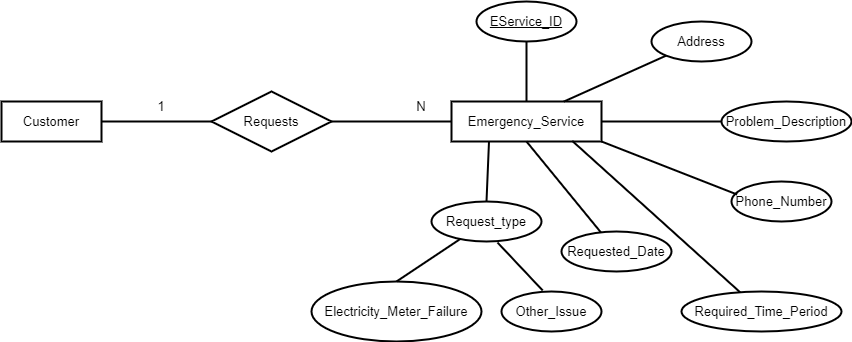

The diagram above was exported from draw.io. Its source (the exported page's mxGraphModel, read from the mxfile embedded in the PNG):
<mxGraphModel dx="1038" dy="579" grid="1" gridSize="10" guides="1" tooltips="1" connect="1" arrows="1" fold="1" page="1" pageScale="1" pageWidth="850" pageHeight="1100" math="0" shadow="0">
  <root>
    <mxCell id="0" />
    <mxCell id="1" parent="0" />
    <mxCell id="BnYN4ew_mTtq4Dm1cGaf-1" value="Customer" style="whiteSpace=wrap;html=1;align=center;strokeWidth=2;fontSize=13;" parent="1" vertex="1">
      <mxGeometry x="120" y="130" width="100" height="40" as="geometry" />
    </mxCell>
    <mxCell id="BnYN4ew_mTtq4Dm1cGaf-2" value="Requests" style="shape=rhombus;perimeter=rhombusPerimeter;whiteSpace=wrap;html=1;align=center;strokeWidth=2;fontSize=13;" parent="1" vertex="1">
      <mxGeometry x="330" y="120" width="120" height="60" as="geometry" />
    </mxCell>
    <mxCell id="BnYN4ew_mTtq4Dm1cGaf-3" value="Emergency_Service" style="whiteSpace=wrap;html=1;align=center;strokeWidth=2;fontSize=13;" parent="1" vertex="1">
      <mxGeometry x="570" y="130" width="150" height="40" as="geometry" />
    </mxCell>
    <mxCell id="BnYN4ew_mTtq4Dm1cGaf-8" value="" style="endArrow=none;html=1;rounded=0;entryX=0;entryY=0.5;entryDx=0;entryDy=0;strokeWidth=2;fontSize=13;" parent="1" source="BnYN4ew_mTtq4Dm1cGaf-2" target="BnYN4ew_mTtq4Dm1cGaf-3" edge="1">
      <mxGeometry width="50" height="50" relative="1" as="geometry">
        <mxPoint x="400" y="320" as="sourcePoint" />
        <mxPoint x="450" y="270" as="targetPoint" />
      </mxGeometry>
    </mxCell>
    <mxCell id="BnYN4ew_mTtq4Dm1cGaf-9" value="" style="endArrow=none;html=1;rounded=0;exitX=1;exitY=0.5;exitDx=0;exitDy=0;entryX=0;entryY=0.5;entryDx=0;entryDy=0;strokeWidth=2;fontSize=13;" parent="1" source="BnYN4ew_mTtq4Dm1cGaf-1" target="BnYN4ew_mTtq4Dm1cGaf-2" edge="1">
      <mxGeometry width="50" height="50" relative="1" as="geometry">
        <mxPoint x="400" y="320" as="sourcePoint" />
        <mxPoint x="450" y="270" as="targetPoint" />
      </mxGeometry>
    </mxCell>
    <mxCell id="BnYN4ew_mTtq4Dm1cGaf-10" value="1" style="text;html=1;strokeColor=none;fillColor=none;align=center;verticalAlign=middle;whiteSpace=wrap;rounded=0;strokeWidth=2;fontSize=13;" parent="1" vertex="1">
      <mxGeometry x="250" y="120" width="60" height="30" as="geometry" />
    </mxCell>
    <mxCell id="BnYN4ew_mTtq4Dm1cGaf-11" value="N" style="text;html=1;strokeColor=none;fillColor=none;align=center;verticalAlign=middle;whiteSpace=wrap;rounded=0;strokeWidth=2;fontSize=13;" parent="1" vertex="1">
      <mxGeometry x="510" y="120" width="60" height="30" as="geometry" />
    </mxCell>
    <mxCell id="BnYN4ew_mTtq4Dm1cGaf-12" value="EService_ID" style="ellipse;whiteSpace=wrap;html=1;align=center;fontStyle=4;strokeWidth=2;fontSize=13;" parent="1" vertex="1">
      <mxGeometry x="595" y="30" width="100" height="40" as="geometry" />
    </mxCell>
    <mxCell id="BnYN4ew_mTtq4Dm1cGaf-13" value="" style="endArrow=none;html=1;rounded=0;entryX=0.5;entryY=1;entryDx=0;entryDy=0;strokeWidth=2;fontSize=13;" parent="1" source="BnYN4ew_mTtq4Dm1cGaf-3" target="BnYN4ew_mTtq4Dm1cGaf-12" edge="1">
      <mxGeometry relative="1" as="geometry">
        <mxPoint x="340" y="290" as="sourcePoint" />
        <mxPoint x="500" y="290" as="targetPoint" />
      </mxGeometry>
    </mxCell>
    <mxCell id="BnYN4ew_mTtq4Dm1cGaf-14" value="Request_type" style="ellipse;whiteSpace=wrap;html=1;align=center;strokeWidth=2;fontSize=13;" parent="1" vertex="1">
      <mxGeometry x="550" y="230" width="110" height="40" as="geometry" />
    </mxCell>
    <mxCell id="BnYN4ew_mTtq4Dm1cGaf-15" value="Electricity_Meter_Failure" style="ellipse;whiteSpace=wrap;html=1;align=center;strokeWidth=2;fontSize=13;" parent="1" vertex="1">
      <mxGeometry x="430" y="310" width="170" height="60" as="geometry" />
    </mxCell>
    <mxCell id="BnYN4ew_mTtq4Dm1cGaf-16" value="Other_Issue" style="ellipse;whiteSpace=wrap;html=1;align=center;strokeWidth=2;fontSize=13;" parent="1" vertex="1">
      <mxGeometry x="620" y="320" width="100" height="40" as="geometry" />
    </mxCell>
    <mxCell id="BnYN4ew_mTtq4Dm1cGaf-18" value="" style="endArrow=none;html=1;rounded=0;entryX=0.25;entryY=1;entryDx=0;entryDy=0;exitX=0.5;exitY=0;exitDx=0;exitDy=0;strokeWidth=2;fontSize=13;" parent="1" source="BnYN4ew_mTtq4Dm1cGaf-14" target="BnYN4ew_mTtq4Dm1cGaf-3" edge="1">
      <mxGeometry relative="1" as="geometry">
        <mxPoint x="340" y="280" as="sourcePoint" />
        <mxPoint x="500" y="280" as="targetPoint" />
      </mxGeometry>
    </mxCell>
    <mxCell id="BnYN4ew_mTtq4Dm1cGaf-19" value="" style="endArrow=none;html=1;rounded=0;exitX=0.5;exitY=0;exitDx=0;exitDy=0;strokeWidth=2;fontSize=13;" parent="1" source="BnYN4ew_mTtq4Dm1cGaf-15" target="BnYN4ew_mTtq4Dm1cGaf-14" edge="1">
      <mxGeometry relative="1" as="geometry">
        <mxPoint x="340" y="280" as="sourcePoint" />
        <mxPoint x="500" y="280" as="targetPoint" />
      </mxGeometry>
    </mxCell>
    <mxCell id="BnYN4ew_mTtq4Dm1cGaf-20" value="" style="endArrow=none;html=1;rounded=0;exitX=0.6;exitY=1.025;exitDx=0;exitDy=0;exitPerimeter=0;entryX=0.412;entryY=-0.025;entryDx=0;entryDy=0;entryPerimeter=0;strokeWidth=2;fontSize=13;" parent="1" source="BnYN4ew_mTtq4Dm1cGaf-14" target="BnYN4ew_mTtq4Dm1cGaf-16" edge="1">
      <mxGeometry relative="1" as="geometry">
        <mxPoint x="340" y="280" as="sourcePoint" />
        <mxPoint x="500" y="280" as="targetPoint" />
      </mxGeometry>
    </mxCell>
    <mxCell id="BnYN4ew_mTtq4Dm1cGaf-21" value="Requested_Date" style="ellipse;whiteSpace=wrap;html=1;align=center;strokeWidth=2;fontSize=13;" parent="1" vertex="1">
      <mxGeometry x="680" y="260" width="110" height="40" as="geometry" />
    </mxCell>
    <mxCell id="BnYN4ew_mTtq4Dm1cGaf-22" value="Required_Time_Period" style="ellipse;whiteSpace=wrap;html=1;align=center;strokeWidth=2;fontSize=13;" parent="1" vertex="1">
      <mxGeometry x="800" y="320" width="160" height="40" as="geometry" />
    </mxCell>
    <mxCell id="BnYN4ew_mTtq4Dm1cGaf-23" value="Problem_Description" style="ellipse;whiteSpace=wrap;html=1;align=center;strokeWidth=2;fontSize=13;" parent="1" vertex="1">
      <mxGeometry x="840" y="130" width="130" height="40" as="geometry" />
    </mxCell>
    <mxCell id="BnYN4ew_mTtq4Dm1cGaf-24" value="Address" style="ellipse;whiteSpace=wrap;html=1;align=center;strokeWidth=2;fontSize=13;" parent="1" vertex="1">
      <mxGeometry x="770" y="50" width="100" height="40" as="geometry" />
    </mxCell>
    <mxCell id="BnYN4ew_mTtq4Dm1cGaf-25" value="Phone_Number" style="ellipse;whiteSpace=wrap;html=1;align=center;strokeWidth=2;fontSize=13;" parent="1" vertex="1">
      <mxGeometry x="850" y="210" width="100" height="40" as="geometry" />
    </mxCell>
    <mxCell id="BnYN4ew_mTtq4Dm1cGaf-27" value="" style="endArrow=none;html=1;rounded=0;entryX=0;entryY=0.5;entryDx=0;entryDy=0;strokeWidth=2;fontSize=13;" parent="1" source="BnYN4ew_mTtq4Dm1cGaf-3" target="BnYN4ew_mTtq4Dm1cGaf-23" edge="1">
      <mxGeometry relative="1" as="geometry">
        <mxPoint x="560" y="290" as="sourcePoint" />
        <mxPoint x="840" y="190" as="targetPoint" />
      </mxGeometry>
    </mxCell>
    <mxCell id="BnYN4ew_mTtq4Dm1cGaf-28" value="" style="endArrow=none;html=1;rounded=0;exitX=0.75;exitY=0;exitDx=0;exitDy=0;entryX=0;entryY=1;entryDx=0;entryDy=0;strokeWidth=2;fontSize=13;" parent="1" source="BnYN4ew_mTtq4Dm1cGaf-3" target="BnYN4ew_mTtq4Dm1cGaf-24" edge="1">
      <mxGeometry relative="1" as="geometry">
        <mxPoint x="560" y="290" as="sourcePoint" />
        <mxPoint x="720" y="290" as="targetPoint" />
      </mxGeometry>
    </mxCell>
    <mxCell id="BnYN4ew_mTtq4Dm1cGaf-29" value="" style="endArrow=none;html=1;rounded=0;exitX=1;exitY=1;exitDx=0;exitDy=0;entryX=0.056;entryY=0.325;entryDx=0;entryDy=0;entryPerimeter=0;strokeWidth=2;fontSize=13;" parent="1" source="BnYN4ew_mTtq4Dm1cGaf-3" target="BnYN4ew_mTtq4Dm1cGaf-25" edge="1">
      <mxGeometry relative="1" as="geometry">
        <mxPoint x="560" y="290" as="sourcePoint" />
        <mxPoint x="720" y="290" as="targetPoint" />
      </mxGeometry>
    </mxCell>
    <mxCell id="BnYN4ew_mTtq4Dm1cGaf-30" value="" style="endArrow=none;html=1;rounded=0;exitX=0.805;exitY=0.985;exitDx=0;exitDy=0;exitPerimeter=0;strokeWidth=2;fontSize=13;" parent="1" source="BnYN4ew_mTtq4Dm1cGaf-3" target="BnYN4ew_mTtq4Dm1cGaf-22" edge="1">
      <mxGeometry relative="1" as="geometry">
        <mxPoint x="560" y="290" as="sourcePoint" />
        <mxPoint x="720" y="290" as="targetPoint" />
      </mxGeometry>
    </mxCell>
    <mxCell id="BnYN4ew_mTtq4Dm1cGaf-31" value="" style="endArrow=none;html=1;rounded=0;exitX=0.5;exitY=1;exitDx=0;exitDy=0;strokeWidth=2;fontSize=13;" parent="1" source="BnYN4ew_mTtq4Dm1cGaf-3" target="BnYN4ew_mTtq4Dm1cGaf-21" edge="1">
      <mxGeometry relative="1" as="geometry">
        <mxPoint x="560" y="290" as="sourcePoint" />
        <mxPoint x="720" y="290" as="targetPoint" />
      </mxGeometry>
    </mxCell>
  </root>
</mxGraphModel>